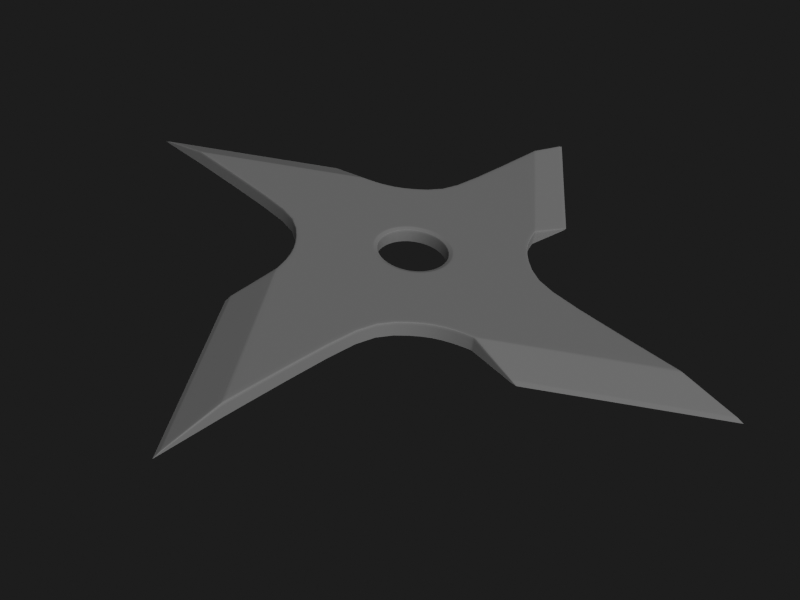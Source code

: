 # Source: Shuriken.blend  (saved by Blender 2.60.0; exported with 4.5.12 LTS)
import bpy
from mathutils import Matrix  # noqa: F401  (used for matrix-valued properties, if any)

bpy.ops.wm.read_factory_settings(use_empty=True)
scene = bpy.context.scene
scene.name = 'Scene'

# ---- collections
col_collection_1 = bpy.data.collections.new('Collection 1'); scene.collection.children.link(col_collection_1)
col_collection_1.hide_render = True
col_collection_1.hide_viewport = True
col_collection_2 = bpy.data.collections.new('Collection 2'); scene.collection.children.link(col_collection_2)

# ---- materials (node trees are filled in below, after node groups)
mat_material_001 = bpy.data.materials.new('Material.001')
mat_material_001.alpha_threshold = 0.0
mat_material_001.use_transparent_shadow = False
mat_material_001.roughness = 0.5
mat_material_001.line_color = (0.0, 0.0, 0.0, 1.0)
mat_metalbasic = bpy.data.materials.new('MetalBasic')
mat_metalbasic.alpha_threshold = 0.0
mat_metalbasic.use_transparent_shadow = False
mat_metalbasic.diffuse_color = (0.3343, 0.3343, 0.3343, 1.0)
mat_metalbasic.roughness = 0.5
mat_metalbasic.specular_intensity = 1.0
mat_metalbasic.line_color = (0.0, 0.0, 0.0, 1.0)

# ---- material node trees

# ---- world
world_world = bpy.data.worlds.new('World'); scene.world = world_world
world_world.color = (0.01222, 0.01222, 0.01222)
world_world.use_sun_shadow = False
world_world.sun_shadow_jitter_overblur = 0.0
world_world.cycles.sampling_method = 'MANUAL'
world_world.cycles.sample_map_resolution = 256

# ---- cameras
cam_camera = bpy.data.cameras.new('Camera')
cam_camera.clip_end = 100.0
cam_camera.lens = 40.0
cam_camera.dof.focus_distance = 0.0
cam_camera.dof.aperture_fstop = 128.0

# ---- lights
light_sun = bpy.data.lights.new('Sun', 'SUN')
light_sun.transmission_factor = 0.0
light_sun.angle = 1.571
light_sun.energy = 1.7
light_sun.shadow_buffer_clip_start = 0.5
light_sun.shadow_soft_size = 1.0
light_sun.shadow_cascade_max_distance = 1000.0
light_sun.cycles.use_multiple_importance_sampling = False

# ---- meshes
me_circle = bpy.data.meshes.new('Circle')
me_circle.from_pydata([(-1.065e-07, -0.3267, 0.0), (-0.06374, -0.3205, 0.0), (-0.125, -0.3019, 0.0), (-0.1815, -0.2717, 0.0), (-0.231, -0.231, 0.0), (-0.2717, -0.1815, 0.0), (0.4593, -1.389, 0.0), (0.438, -3.109, -0.1416), (0.438, -2.522, 0.0), (-0.6108, -1.648, -0.1416), (-1.06, -0.5247, 0.0), (-0.9118, -0.6042, 0.0), (-0.7815, -0.7111, 0.0), (-0.6746, -0.8414, 0.0), (-0.5952, -0.99, 0.0), (-0.5463, -1.151, 0.0), (0.4758, -1.222, 0.0), (0.06374, -0.3205, 0.0), (0.125, -0.3019, 0.0), (0.438, -3.05, -0.117), (-0.6044, -1.598, -0.117), (-1.598, 0.6044, -0.117), (-3.05, -0.438, -0.117), (-0.3019, -0.125, 0.0), (-0.3205, -0.06374, 0.0), (-1.222, -0.4758, 0.0), (-1.151, 0.5463, 0.0), (-0.99, 0.5952, 0.0), (-0.8414, 0.6746, 0.0), (-0.7111, 0.7815, 0.0), (-0.6042, 0.9118, 0.0), (-1.648, 0.6108, -0.1416), (-2.522, -0.438, 0.0), (-3.109, -0.438, -0.1416), (-1.389, -0.4593, 0.0), (-0.231, 0.231, 0.0), (-0.2717, 0.1815, 0.0), (-0.3019, 0.125, 0.0), (-0.3205, 0.06374, 0.0), (-0.3267, 9.528e-08, 0.0), (8.41e-08, 0.3267, 0.0), (0.06374, 0.3205, 0.0), (0.125, 0.3019, 0.0), (0.1815, 0.2717, 0.0), (0.231, 0.231, 0.0), (-0.4593, 1.389, 0.0), (-0.438, 2.522, 0.0), (0.9118, 0.6042, 0.0), (0.7815, 0.7111, 0.0), (0.6746, 0.8414, 0.0), (0.5952, 0.99, 0.0), (0.5463, 1.151, 0.0), (-0.5247, 1.06, 0.0), (-0.4758, 1.222, 0.0), (-0.06374, 0.3205, 0.0), (-0.125, 0.3019, 0.0), (-0.1815, 0.2717, 0.0), (-0.438, 3.05, -0.117), (0.6044, 1.598, -0.117), (1.598, -0.6044, -0.117), (3.05, 0.438, -0.117), (0.2717, 0.1815, 0.0), (0.3019, 0.125, 0.0), (0.3205, 0.06374, 0.0), (1.222, 0.4758, 0.0), (1.06, 0.5247, 0.0), (1.151, -0.5463, 0.0), (0.99, -0.5952, 0.0), (0.8414, -0.6746, 0.0), (0.7111, -0.7815, 0.0), (0.6042, -0.9118, 0.0), (0.5247, -1.06, 0.0), (2.522, 0.438, 0.0), (1.389, 0.4593, 0.0), (0.1815, -0.2717, 0.0), (0.231, -0.231, 0.0), (0.2717, -0.1815, 0.0), (0.3019, -0.125, 0.0), (0.3205, -0.06374, 0.0), (0.3267, -7.291e-08, 0.0), (-1.065e-07, -0.3267, -0.1416), (-0.06374, -0.3205, -0.1416), (-0.125, -0.3019, -0.1416), (-0.1815, -0.2717, -0.1416), (-0.231, -0.231, -0.1416), (-0.2717, -0.1815, -0.1416), (0.4593, -1.389, -0.1416), (0.438, -2.522, -0.1416), (-1.06, -0.5247, -0.1416), (-0.9118, -0.6042, -0.1416), (-0.7815, -0.7111, -0.1416), (-0.6746, -0.8414, -0.1416), (-0.5952, -0.99, -0.1416), (-0.5463, -1.151, -0.1416), (0.06374, -0.3205, -0.1416), (0.125, -0.3019, -0.1416), (0.4758, -1.222, -0.1416), (0.438, -3.05, -0.1416), (-0.6044, -1.598, -0.1416), (-1.598, 0.6044, -0.1416), (-1.151, 0.5463, -0.1416), (-3.05, -0.438, -0.1416), (-2.522, -0.438, -0.1416), (-1.222, -0.4758, -0.1416), (-1.389, -0.4593, -0.1416), (-0.3205, -0.06374, -0.1416), (-0.3267, 9.528e-08, -0.1416), (-0.3019, -0.125, -0.1416), (-0.99, 0.5952, -0.1416), (-0.8414, 0.6746, -0.1416), (-0.7111, 0.7815, -0.1416), (-0.6042, 0.9118, -0.1416), (-0.231, 0.231, -0.1416), (-0.2717, 0.1815, -0.1416), (-0.3019, 0.125, -0.1416), (-0.3205, 0.06374, -0.1416), (8.41e-08, 0.3267, -0.1416), (0.06374, 0.3205, -0.1416), (0.125, 0.3019, -0.1416), (0.1815, 0.2717, -0.1416), (0.231, 0.231, -0.1416), (-0.4593, 1.389, -0.1416), (-0.438, 2.522, -0.1416), (0.9118, 0.6042, -0.1416), (0.7815, 0.7111, -0.1416), (0.6746, 0.8414, -0.1416), (0.5952, 0.99, -0.1416), (0.5463, 1.151, -0.1416), (-0.438, 3.109, -0.1416), (0.6108, 1.648, -0.1416), (-0.06374, 0.3205, -0.1416), (-0.125, 0.3019, -0.1416), (-0.5247, 1.06, -0.1416), (-0.4758, 1.222, -0.1416), (-0.1815, 0.2717, -0.1416), (-0.438, 3.05, -0.1416), (0.6044, 1.598, -0.1416), (1.598, -0.6044, -0.1416), (1.151, -0.5463, -0.1416), (1.648, -0.6108, -0.1416), (3.05, 0.438, -0.1416), (2.522, 0.438, -0.1416), (3.109, 0.438, -0.1416), (1.222, 0.4758, -0.1416), (1.389, 0.4593, -0.1416), (0.3205, 0.06374, -0.1416), (0.3267, -7.291e-08, -0.1416), (0.2717, 0.1815, -0.1416), (0.3019, 0.125, -0.1416), (1.06, 0.5247, -0.1416), (0.99, -0.5952, -0.1416), (0.8414, -0.6746, -0.1416), (0.7111, -0.7815, -0.1416), (0.6042, -0.9118, -0.1416), (0.5247, -1.06, -0.1416), (0.1815, -0.2717, -0.1416), (0.231, -0.231, -0.1416), (0.2717, -0.1815, -0.1416), (0.3019, -0.125, -0.1416), (0.3205, -0.06374, -0.1416), (0.3835, -0.6979, -0.1416), (0.2966, -0.739, -0.1416), (-0.5858, -0.5393, -0.1416), (-0.5165, -0.606, -0.1416), (-0.4397, -0.6639, -0.1416), (-0.3565, -0.712, -0.1416), (-0.2681, -0.7498, -0.1416), (-0.1757, -0.7766, -0.1416), (0.1111, -0.7885, -0.1416), (0.01523, -0.7961, -0.1416), (0.4648, -0.6466, -0.1416), (0.2053, -0.7694, -0.1416), (-0.08084, -0.7922, -0.1416), (-0.7922, 0.08084, -0.1416), (-0.7766, 0.1757, -0.1416), (-0.7961, -0.01523, -0.1416), (-0.7694, -0.2053, -0.1416), (-0.739, -0.2966, -0.1416), (-0.7885, -0.1111, -0.1416), (-0.6466, -0.4648, -0.1416), (-0.6979, -0.3835, -0.1416), (-0.7498, 0.2681, -0.1416), (-0.712, 0.3565, -0.1416), (-0.6639, 0.4397, -0.1416), (-0.606, 0.5165, -0.1416), (-0.3835, 0.6979, -0.1416), (-0.2966, 0.739, -0.1416), (0.5165, 0.606, -0.1416), (0.4397, 0.6639, -0.1416), (0.3565, 0.712, -0.1416), (0.2681, 0.7498, -0.1416), (0.1757, 0.7766, -0.1416), (-0.1111, 0.7885, -0.1416), (-0.01523, 0.7961, -0.1416), (-0.5393, 0.5858, -0.1416), (-0.4648, 0.6466, -0.1416), (-0.2053, 0.7694, -0.1416), (0.08084, 0.7922, -0.1416), (0.7922, -0.08084, -0.1416), (0.7766, -0.1757, -0.1416), (0.7961, 0.01523, -0.1416), (0.7694, 0.2053, -0.1416), (0.739, 0.2966, -0.1416), (0.7885, 0.1111, -0.1416), (0.6466, 0.4648, -0.1416), (0.6979, 0.3835, -0.1416), (0.5858, 0.5393, -0.1416), (0.7498, -0.2681, -0.1416), (0.712, -0.3565, -0.1416), (0.6639, -0.4397, -0.1416), (0.606, -0.5165, -0.1416), (0.5393, -0.5858, -0.1416)], [], [(3, 4, 12, 13), (1, 2, 14, 15), (5, 10, 11), (2, 3, 13, 14), (19, 20, 9, 7), (22, 21, 31, 33), (32, 26, 21, 22), (37, 36, 28, 27), (35, 56, 30, 29), (56, 52, 30), (5, 23, 34, 25), (5, 25, 10), (23, 24, 34), (32, 34, 24, 39), (39, 38, 26, 32), (38, 37, 27, 26), (36, 35, 29, 28), (43, 44, 48, 49), (41, 42, 50, 51), (40, 41, 51, 46), (46, 45, 54, 40), (55, 54, 45), (56, 53, 52), (56, 55, 45, 53), (61, 65, 47), (44, 61, 47, 48), (42, 43, 49, 50), (46, 51, 58, 57), (57, 58, 129, 128), (60, 59, 139, 142), (72, 66, 59, 60), (77, 76, 68, 67), (75, 74, 70, 69), (74, 71, 70), (61, 62, 73, 64), (61, 64, 65), (62, 63, 73), (72, 73, 63, 79), (79, 78, 66, 72), (78, 77, 67, 66), (76, 75, 69, 68), (0, 1, 15, 8), (17, 0, 8, 6), (18, 17, 6), (74, 16, 71), (74, 18, 6, 16), (4, 5, 11, 12), (8, 15, 20, 19), (1, 0, 80, 81), (2, 1, 81, 82), (3, 2, 82, 83), (4, 3, 83, 84), (5, 4, 84, 85), (6, 8, 87, 86), (11, 10, 88, 89), (12, 11, 89, 90), (13, 12, 90, 91), (14, 13, 91, 92), (15, 14, 92, 93), (17, 18, 95, 94), (0, 17, 94, 80), (16, 6, 86, 96), (19, 7, 97), (8, 19, 97, 87), (9, 20, 98), (20, 15, 93, 98), (21, 26, 100, 99), (31, 21, 99), (32, 22, 101, 102), (22, 33, 101), (25, 34, 104, 103), (39, 24, 105, 106), (24, 23, 107, 105), (26, 27, 108, 100), (27, 28, 109, 108), (28, 29, 110, 109), (29, 30, 111, 110), (34, 32, 102, 104), (35, 36, 113, 112), (36, 37, 114, 113), (37, 38, 115, 114), (38, 39, 106, 115), (41, 40, 116, 117), (42, 41, 117, 118), (43, 42, 118, 119), (44, 43, 119, 120), (45, 46, 122, 121), (48, 47, 123, 124), (49, 48, 124, 125), (50, 49, 125, 126), (51, 50, 126, 127), (54, 55, 131, 130), (52, 53, 133, 132), (55, 56, 134, 131), (40, 54, 130, 116), (53, 45, 121, 133), (57, 128, 135), (46, 57, 135, 122), (129, 58, 136), (58, 51, 127, 136), (59, 66, 138, 137), (139, 59, 137), (72, 60, 140, 141), (60, 142, 140), (64, 73, 144, 143), (79, 63, 145, 146), (62, 61, 147, 148), (65, 64, 143, 149), (63, 62, 148, 145), (66, 67, 150, 138), (67, 68, 151, 150), (68, 69, 152, 151), (69, 70, 153, 152), (70, 71, 154, 153), (73, 72, 141, 144), (74, 75, 156, 155), (75, 76, 157, 156), (76, 77, 158, 157), (77, 78, 159, 158), (78, 79, 146, 159), (18, 74, 155, 95), (71, 16, 96, 154), (47, 65, 149, 123), (61, 44, 120, 147), (56, 35, 112, 134), (30, 52, 132, 111), (10, 25, 103, 88), (23, 5, 85, 107), (86, 87, 161, 160), (89, 88, 162, 163), (90, 89, 163, 164), (91, 90, 164, 165), (92, 91, 165, 166), (93, 92, 166, 167), (7, 9, 169, 168), (96, 86, 160, 170), (97, 7, 168, 171), (87, 97, 171, 161), (9, 98, 172, 169), (98, 93, 167, 172), (99, 100, 174, 173), (31, 99, 173, 175), (102, 101, 176, 177), (101, 33, 178, 176), (103, 104, 180, 179), (33, 31, 175, 178), (100, 108, 181, 174), (108, 109, 182, 181), (109, 110, 183, 182), (110, 111, 184, 183), (104, 102, 177, 180), (121, 122, 186, 185), (124, 123, 187, 188), (125, 124, 188, 189), (126, 125, 189, 190), (127, 126, 190, 191), (128, 129, 193, 192), (132, 133, 195, 194), (133, 121, 185, 195), (135, 128, 192, 196), (122, 135, 196, 186), (129, 136, 197, 193), (136, 127, 191, 197), (137, 138, 199, 198), (139, 137, 198, 200), (141, 140, 201, 202), (140, 142, 203, 201), (143, 144, 205, 204), (149, 143, 204, 206), (142, 139, 200, 203), (138, 150, 207, 199), (150, 151, 208, 207), (151, 152, 209, 208), (152, 153, 210, 209), (153, 154, 211, 210), (144, 141, 202, 205), (154, 96, 170, 211), (123, 149, 206, 187), (111, 132, 194, 184), (88, 103, 179, 162), (171, 95, 155, 161), (161, 155, 156, 160), (160, 156, 157, 170), (211, 157, 158, 210), (208, 158, 159, 207), (199, 159, 146, 198), (198, 146, 145, 200), (203, 145, 148, 201), (201, 148, 147, 202), (202, 147, 120, 205), (206, 120, 119, 187), (189, 119, 118, 190), (191, 118, 117, 197), (197, 117, 116, 193), (192, 116, 130, 196), (196, 130, 131, 186), (194, 131, 134, 184), (184, 134, 112, 183), (182, 112, 113, 181), (174, 113, 114, 173), (173, 114, 115, 175), (178, 115, 106, 176), (176, 106, 105, 177), (177, 105, 107, 180), (180, 107, 85, 179), (162, 85, 84, 163), (163, 84, 83, 164), (165, 83, 82, 166), (167, 82, 81, 172), (172, 81, 80, 169), (169, 80, 94, 168), (168, 94, 95, 171), (170, 157, 211), (210, 158, 209), (209, 158, 208), (207, 159, 199), (200, 145, 203), (205, 120, 204), (204, 120, 206), (187, 119, 188), (188, 119, 189), (190, 118, 191), (193, 116, 192), (186, 131, 185), (185, 131, 195), (195, 131, 194), (183, 112, 182), (181, 113, 174), (175, 115, 178), (179, 85, 162), (164, 83, 165), (166, 82, 167)])
me_circle.polygons.foreach_set('use_smooth', [True] * 232)
_k = set([(8, 15), (19, 20), (21, 22), (26, 32), (46, 51), (57, 58), (59, 60), (66, 72)])
me_circle.attributes.new('sharp_edge', 'BOOLEAN', 'EDGE').data.foreach_set('value', [ (min(e.vertices), max(e.vertices)) in _k for e in me_circle.edges])
_uv = me_circle.uv_layers.new(name='UVTex')
_uv.uv.foreach_set('vector', [0.4517, 0.4506, 0.4423, 0.4584, 0.3378, 0.3672, 0.3581, 0.3425, 0.474, 0.4414, 0.4624, 0.4449, 0.3731, 0.3143, 0.3824, 0.2836, 0.4346, 0.4678, 0.2848, 0.4026, 0.313, 0.3875, 0.4624, 0.4449, 0.4517, 0.4506, 0.3581, 0.3425, 0.3731, 0.3143, 0.9772, 0.969, 0.9772, 0.969, 0.9772, 0.969, 0.9772, 0.969, 0.9772, 0.969, 0.9772, 0.969, 0.9772, 0.969, 0.9772, 0.969, 0.1248, 0.4353, 0.3281, 0.5812, 0.2618, 0.5898, 0.04658, 0.4353, 0.4288, 0.526, 0.4346, 0.5367, 0.3264, 0.6303, 0.2982, 0.6152, 0.4423, 0.5461, 0.4517, 0.5538, 0.3714, 0.6753, 0.3511, 0.6506, 0.4517, 0.5538, 0.3865, 0.7036, 0.3714, 0.6753, 0.4346, 0.4678, 0.4288, 0.4785, 0.2223, 0.415, 0.2542, 0.4119, 0.4346, 0.4678, 0.2542, 0.4119, 0.2848, 0.4026, 0.4288, 0.4785, 0.4253, 0.4901, 0.2223, 0.415, 0.007221, 0.4191, 0.2223, 0.415, 0.4253, 0.4901, 0.4241, 0.5022, 0.4241, 0.5022, 0.4253, 0.5143, 0.2676, 0.6059, 0.007221, 0.4191, 0.4253, 0.5143, 0.4288, 0.526, 0.2982, 0.6152, 0.2676, 0.6059, 0.4346, 0.5367, 0.4423, 0.5461, 0.3511, 0.6506, 0.3264, 0.6303, 0.5206, 0.5538, 0.53, 0.5461, 0.6345, 0.6372, 0.6142, 0.662, 0.4983, 0.5631, 0.5099, 0.5595, 0.5992, 0.6902, 0.5899, 0.7208, 0.4862, 0.5643, 0.4983, 0.5631, 0.5899, 0.7208, 0.403, 0.9811, 0.403, 0.9811, 0.3989, 0.766, 0.474, 0.5631, 0.4862, 0.5643, 0.4624, 0.5595, 0.474, 0.5631, 0.3989, 0.766, 0.4517, 0.5538, 0.3958, 0.7342, 0.3865, 0.7036, 0.4517, 0.5538, 0.4624, 0.5595, 0.3989, 0.766, 0.3958, 0.7342, 0.5377, 0.5367, 0.6875, 0.6018, 0.6593, 0.6169, 0.53, 0.5461, 0.5377, 0.5367, 0.6593, 0.6169, 0.6345, 0.6372, 0.5099, 0.5595, 0.5206, 0.5538, 0.6142, 0.662, 0.5992, 0.6902, 0.4338, 0.8741, 0.5797, 0.6709, 0.5883, 0.7371, 0.4338, 0.9523, 0.9772, 0.969, 0.9772, 0.969, 0.9772, 0.969, 0.9772, 0.969, 0.9772, 0.969, 0.9772, 0.969, 0.9772, 0.969, 0.9772, 0.969, 0.8726, 0.5651, 0.6694, 0.4192, 0.7356, 0.4106, 0.9509, 0.5651, 0.5435, 0.4785, 0.5377, 0.4678, 0.6459, 0.3741, 0.6741, 0.3892, 0.53, 0.4584, 0.5206, 0.4506, 0.6009, 0.3291, 0.6212, 0.3538, 0.5206, 0.4506, 0.5858, 0.3009, 0.6009, 0.3291, 0.5377, 0.5367, 0.5435, 0.526, 0.75, 0.5894, 0.7181, 0.5926, 0.5377, 0.5367, 0.7181, 0.5926, 0.6875, 0.6018, 0.5435, 0.526, 0.547, 0.5143, 0.75, 0.5894, 0.9651, 0.5854, 0.75, 0.5894, 0.547, 0.5143, 0.5482, 0.5022, 0.5482, 0.5022, 0.547, 0.4901, 0.7047, 0.3985, 0.9651, 0.5854, 0.547, 0.4901, 0.5435, 0.4785, 0.6741, 0.3892, 0.7047, 0.3985, 0.5377, 0.4678, 0.53, 0.4584, 0.6212, 0.3538, 0.6459, 0.3741, 0.4862, 0.4402, 0.474, 0.4414, 0.3824, 0.2836, 0.5693, 0.02329, 0.4983, 0.4414, 0.4862, 0.4402, 0.5693, 0.02329, 0.5734, 0.2384, 0.5099, 0.4449, 0.4983, 0.4414, 0.5734, 0.2384, 0.5206, 0.4506, 0.5765, 0.2703, 0.5858, 0.3009, 0.5206, 0.4506, 0.5099, 0.4449, 0.5734, 0.2384, 0.5765, 0.2703, 0.4423, 0.4584, 0.4346, 0.4678, 0.313, 0.3875, 0.3378, 0.3672, 0.5636, 0.1263, 0.4177, 0.3296, 0.4091, 0.2633, 0.5636, 0.04807, 0.4893, 0.4527, 0.4987, 0.4518, 0.4987, 0.4518, 0.4893, 0.4527, 0.4802, 0.4555, 0.4893, 0.4527, 0.4893, 0.4527, 0.4802, 0.4555, 0.4718, 0.4599, 0.4802, 0.4555, 0.4802, 0.4555, 0.4718, 0.4599, 0.4645, 0.466, 0.4718, 0.4599, 0.4718, 0.4599, 0.4645, 0.466, 0.4584, 0.4733, 0.4645, 0.466, 0.4645, 0.466, 0.4584, 0.4733, 0.5668, 0.2942, 0.5636, 0.1263, 0.5636, 0.1263, 0.5668, 0.2942, 0.3636, 0.4106, 0.3415, 0.4224, 0.3415, 0.4224, 0.3636, 0.4106, 0.3829, 0.3948, 0.3636, 0.4106, 0.3636, 0.4106, 0.3829, 0.3948, 0.3987, 0.3755, 0.3829, 0.3948, 0.3829, 0.3948, 0.3987, 0.3755, 0.4105, 0.3535, 0.3987, 0.3755, 0.3987, 0.3755, 0.4105, 0.3535, 0.4177, 0.3296, 0.4105, 0.3535, 0.4105, 0.3535, 0.4177, 0.3296, 0.5082, 0.4527, 0.5172, 0.4555, 0.5172, 0.4555, 0.5082, 0.4527, 0.4987, 0.4518, 0.5082, 0.4527, 0.5082, 0.4527, 0.4987, 0.4518, 0.5692, 0.3191, 0.5668, 0.2942, 0.5668, 0.2942, 0.5692, 0.3191, 0.9772, 0.969, 0.9772, 0.969, 0.9772, 0.969, 0.5636, 0.1263, 0.5636, 0.04807, 0.5636, 0.04807, 0.5636, 0.1263, 0.9772, 0.969, 0.9772, 0.969, 0.9772, 0.969, 0.4091, 0.2633, 0.4177, 0.3296, 0.4177, 0.3296, 0.4091, 0.2633, 0.2618, 0.5898, 0.3281, 0.5812, 0.3281, 0.5812, 0.2618, 0.5898, 0.9772, 0.969, 0.9772, 0.969, 0.9772, 0.969, 0.1248, 0.4353, 0.04658, 0.4353, 0.04658, 0.4353, 0.1248, 0.4353, 0.9772, 0.969, 0.9772, 0.969, 0.9772, 0.969, 0.3176, 0.4297, 0.2928, 0.4321, 0.2928, 0.4321, 0.3176, 0.4297, 0.4503, 0.5002, 0.4512, 0.4908, 0.4512, 0.4908, 0.4503, 0.5002, 0.4512, 0.4908, 0.454, 0.4817, 0.454, 0.4817, 0.4512, 0.4908, 0.3281, 0.5812, 0.352, 0.5884, 0.352, 0.5884, 0.3281, 0.5812, 0.352, 0.5884, 0.374, 0.6002, 0.374, 0.6002, 0.352, 0.5884, 0.374, 0.6002, 0.3933, 0.6161, 0.3933, 0.6161, 0.374, 0.6002, 0.3933, 0.6161, 0.4092, 0.6354, 0.4092, 0.6354, 0.3933, 0.6161, 0.2928, 0.4321, 0.1248, 0.4353, 0.1248, 0.4353, 0.2928, 0.4321, 0.4645, 0.5345, 0.4584, 0.5271, 0.4584, 0.5271, 0.4645, 0.5345, 0.4584, 0.5271, 0.454, 0.5187, 0.454, 0.5187, 0.4584, 0.5271, 0.454, 0.5187, 0.4512, 0.5097, 0.4512, 0.5097, 0.454, 0.5187, 0.4512, 0.5097, 0.4503, 0.5002, 0.4503, 0.5002, 0.4512, 0.5097, 0.5082, 0.5477, 0.4987, 0.5486, 0.4987, 0.5486, 0.5082, 0.5477, 0.5172, 0.545, 0.5082, 0.5477, 0.5082, 0.5477, 0.5172, 0.545, 0.5256, 0.5405, 0.5172, 0.545, 0.5172, 0.545, 0.5256, 0.5405, 0.533, 0.5345, 0.5256, 0.5405, 0.5256, 0.5405, 0.533, 0.5345, 0.4306, 0.7062, 0.4338, 0.8741, 0.4338, 0.8741, 0.4306, 0.7062, 0.6146, 0.6056, 0.6339, 0.5898, 0.6339, 0.5898, 0.6146, 0.6056, 0.5987, 0.6249, 0.6146, 0.6056, 0.6146, 0.6056, 0.5987, 0.6249, 0.5869, 0.647, 0.5987, 0.6249, 0.5987, 0.6249, 0.5869, 0.647, 0.5797, 0.6709, 0.5869, 0.647, 0.5869, 0.647, 0.5797, 0.6709, 0.4893, 0.5477, 0.4802, 0.545, 0.4802, 0.545, 0.4893, 0.5477, 0.4209, 0.6574, 0.4282, 0.6813, 0.4282, 0.6813, 0.4209, 0.6574, 0.4802, 0.545, 0.4718, 0.5405, 0.4718, 0.5405, 0.4802, 0.545, 0.4987, 0.5486, 0.4893, 0.5477, 0.4893, 0.5477, 0.4987, 0.5486, 0.4282, 0.6813, 0.4306, 0.7062, 0.4306, 0.7062, 0.4282, 0.6813, 0.9772, 0.969, 0.9772, 0.969, 0.9772, 0.969, 0.4338, 0.8741, 0.4338, 0.9523, 0.4338, 0.9523, 0.4338, 0.8741, 0.9772, 0.969, 0.9772, 0.969, 0.9772, 0.969, 0.5883, 0.7371, 0.5797, 0.6709, 0.5797, 0.6709, 0.5883, 0.7371, 0.7356, 0.4106, 0.6694, 0.4192, 0.6694, 0.4192, 0.7356, 0.4106, 0.9772, 0.969, 0.9772, 0.969, 0.9772, 0.969, 0.8726, 0.5651, 0.9509, 0.5651, 0.9509, 0.5651, 0.8726, 0.5651, 0.9772, 0.969, 0.9772, 0.969, 0.9772, 0.969, 0.6798, 0.5707, 0.7047, 0.5683, 0.7047, 0.5683, 0.6798, 0.5707, 0.5471, 0.5002, 0.5462, 0.5097, 0.5462, 0.5097, 0.5471, 0.5002, 0.5435, 0.5187, 0.539, 0.5271, 0.539, 0.5271, 0.5435, 0.5187, 0.6559, 0.578, 0.6798, 0.5707, 0.6798, 0.5707, 0.6559, 0.578, 0.5462, 0.5097, 0.5435, 0.5187, 0.5435, 0.5187, 0.5462, 0.5097, 0.6694, 0.4192, 0.6455, 0.412, 0.6455, 0.412, 0.6694, 0.4192, 0.6455, 0.412, 0.6234, 0.4002, 0.6234, 0.4002, 0.6455, 0.412, 0.6234, 0.4002, 0.6041, 0.3844, 0.6041, 0.3844, 0.6234, 0.4002, 0.6041, 0.3844, 0.5883, 0.365, 0.5883, 0.365, 0.6041, 0.3844, 0.5883, 0.365, 0.5765, 0.343, 0.5765, 0.343, 0.5883, 0.365, 0.7047, 0.5683, 0.8726, 0.5651, 0.8726, 0.5651, 0.7047, 0.5683, 0.5256, 0.4599, 0.533, 0.466, 0.533, 0.466, 0.5256, 0.4599, 0.533, 0.466, 0.539, 0.4733, 0.539, 0.4733, 0.533, 0.466, 0.539, 0.4733, 0.5435, 0.4817, 0.5435, 0.4817, 0.539, 0.4733, 0.5435, 0.4817, 0.5462, 0.4908, 0.5462, 0.4908, 0.5435, 0.4817, 0.5462, 0.4908, 0.5471, 0.5002, 0.5471, 0.5002, 0.5462, 0.4908, 0.5172, 0.4555, 0.5256, 0.4599, 0.5256, 0.4599, 0.5172, 0.4555, 0.5765, 0.343, 0.5692, 0.3191, 0.5692, 0.3191, 0.5765, 0.343, 0.6339, 0.5898, 0.6559, 0.578, 0.6559, 0.578, 0.6339, 0.5898, 0.539, 0.5271, 0.533, 0.5345, 0.533, 0.5345, 0.539, 0.5271, 0.4718, 0.5405, 0.4645, 0.5345, 0.4645, 0.5345, 0.4718, 0.5405, 0.4092, 0.6354, 0.4209, 0.6574, 0.4209, 0.6574, 0.4092, 0.6354, 0.3415, 0.4224, 0.3176, 0.4297, 0.3176, 0.4297, 0.3415, 0.4224, 0.454, 0.4817, 0.4584, 0.4733, 0.4584, 0.4733, 0.454, 0.4817, 0.9772, 0.969, 0.9772, 0.969, 0.9772, 0.969, 0.9772, 0.969, 0.9772, 0.969, 0.9772, 0.969, 0.9772, 0.969, 0.9772, 0.969, 0.9772, 0.969, 0.9772, 0.969, 0.9772, 0.969, 0.9772, 0.969, 0.9772, 0.969, 0.9772, 0.969, 0.9772, 0.969, 0.9772, 0.969, 0.9772, 0.969, 0.9772, 0.969, 0.9772, 0.969, 0.9772, 0.969, 0.9772, 0.969, 0.9772, 0.969, 0.9772, 0.969, 0.9772, 0.969, 0.9772, 0.969, 0.9772, 0.969, 0.9772, 0.969, 0.9772, 0.969, 0.9772, 0.969, 0.9772, 0.969, 0.9772, 0.969, 0.9772, 0.969, 0.9772, 0.969, 0.9772, 0.969, 0.9772, 0.969, 0.9772, 0.969, 0.9772, 0.969, 0.9772, 0.969, 0.9772, 0.969, 0.9772, 0.969, 0.9772, 0.969, 0.9772, 0.969, 0.9772, 0.969, 0.9772, 0.969, 0.9772, 0.969, 0.9772, 0.969, 0.9772, 0.969, 0.9772, 0.969, 0.9772, 0.969, 0.9772, 0.969, 0.9772, 0.969, 0.9772, 0.969, 0.9772, 0.969, 0.9772, 0.969, 0.9772, 0.969, 0.9772, 0.969, 0.9772, 0.969, 0.9772, 0.969, 0.9772, 0.969, 0.9772, 0.969, 0.9772, 0.969, 0.9772, 0.969, 0.9772, 0.969, 0.9772, 0.969, 0.9772, 0.969, 0.9772, 0.969, 0.9772, 0.969, 0.9772, 0.969, 0.9772, 0.969, 0.9772, 0.969, 0.9772, 0.969, 0.9772, 0.969, 0.9772, 0.969, 0.9772, 0.969, 0.9772, 0.969, 0.9772, 0.969, 0.9772, 0.969, 0.9772, 0.969, 0.9772, 0.969, 0.9772, 0.969, 0.9772, 0.969, 0.9772, 0.969, 0.9772, 0.969, 0.9772, 0.969, 0.9772, 0.969, 0.9772, 0.969, 0.9772, 0.969, 0.9772, 0.969, 0.9772, 0.969, 0.9772, 0.969, 0.9772, 0.969, 0.9772, 0.969, 0.9772, 0.969, 0.9772, 0.969, 0.9772, 0.969, 0.9772, 0.969, 0.9772, 0.969, 0.9772, 0.969, 0.9772, 0.969, 0.9772, 0.969, 0.9772, 0.969, 0.9772, 0.969, 0.9772, 0.969, 0.9772, 0.969, 0.9772, 0.969, 0.9772, 0.969, 0.9772, 0.969, 0.9772, 0.969, 0.9772, 0.969, 0.9772, 0.969, 0.9772, 0.969, 0.9772, 0.969, 0.9772, 0.969, 0.9772, 0.969, 0.9772, 0.969, 0.9772, 0.969, 0.9772, 0.969, 0.9772, 0.969, 0.9772, 0.969, 0.9772, 0.969, 0.9772, 0.969, 0.9772, 0.969, 0.9772, 0.969, 0.9772, 0.969, 0.9772, 0.969, 0.9772, 0.969, 0.9772, 0.969, 0.9772, 0.969, 0.9772, 0.969, 0.9772, 0.969, 0.9772, 0.969, 0.9772, 0.969, 0.9772, 0.969, 0.9772, 0.969, 0.9772, 0.969, 0.9772, 0.969, 0.9772, 0.969, 0.9772, 0.969, 0.9772, 0.969, 0.9772, 0.969, 0.9772, 0.969, 0.9772, 0.969, 0.9772, 0.969, 0.9772, 0.969, 0.9772, 0.969, 0.9772, 0.969, 0.9772, 0.969, 0.9772, 0.969, 0.9772, 0.969, 0.9772, 0.969, 0.9772, 0.969, 0.9772, 0.969, 0.9772, 0.969, 0.9772, 0.969, 0.9772, 0.969, 0.9772, 0.969, 0.9772, 0.969, 0.9772, 0.969, 0.9772, 0.969, 0.9772, 0.969, 0.9772, 0.969, 0.9772, 0.969, 0.9772, 0.969, 0.9772, 0.969, 0.9772, 0.969, 0.9772, 0.969, 0.9772, 0.969, 0.9772, 0.969, 0.9772, 0.969, 0.9772, 0.969, 0.9772, 0.969, 0.9772, 0.969, 0.9772, 0.969, 0.9772, 0.969, 0.9772, 0.969, 0.9772, 0.969, 0.9772, 0.969, 0.9772, 0.969, 0.9772, 0.969, 0.9772, 0.969, 0.9772, 0.969, 0.9772, 0.969, 0.9772, 0.969, 0.9772, 0.969, 0.9772, 0.969, 0.9772, 0.969, 0.9772, 0.969, 0.9772, 0.969, 0.9772, 0.969, 0.9772, 0.969, 0.9772, 0.969, 0.9772, 0.969, 0.9772, 0.969, 0.9772, 0.969, 0.9772, 0.969, 0.9772, 0.969, 0.9772, 0.969, 0.9772, 0.969, 0.9772, 0.969, 0.9772, 0.969, 0.9772, 0.969, 0.9772, 0.969, 0.9772, 0.969, 0.9772, 0.969, 0.9772, 0.969, 0.9772, 0.969, 0.9772, 0.969, 0.9772, 0.969, 0.9772, 0.969, 0.9772, 0.969, 0.9772, 0.969, 0.9772, 0.969, 0.9772, 0.969, 0.9772, 0.969, 0.9772, 0.969, 0.9772, 0.969, 0.9772, 0.969, 0.9772, 0.969, 0.9772, 0.969, 0.9772, 0.969, 0.9772, 0.969, 0.9772, 0.969, 0.9772, 0.969, 0.9772, 0.969, 0.9772, 0.969, 0.9772, 0.969, 0.9772, 0.969, 0.9772, 0.969, 0.9772, 0.969, 0.9772, 0.969, 0.9772, 0.969, 0.9772, 0.969, 0.9772, 0.969, 0.9772, 0.969, 0.9772, 0.969, 0.9772, 0.969, 0.9772, 0.969, 0.9772, 0.969, 0.9772, 0.969, 0.9772, 0.969, 0.9772, 0.969, 0.9772, 0.969, 0.9772, 0.969, 0.9772, 0.969, 0.9772, 0.969, 0.9772, 0.969, 0.9772, 0.969, 0.9772, 0.969, 0.9772, 0.969, 0.9772, 0.969, 0.9772, 0.969, 0.9772, 0.969, 0.9772, 0.969, 0.9772, 0.969, 0.9772, 0.969, 0.9772, 0.969, 0.9772, 0.969, 0.9772, 0.969, 0.9772, 0.969, 0.9772, 0.969, 0.9772, 0.969, 0.9772, 0.969, 0.9772, 0.969, 0.9772, 0.969, 0.9772, 0.969, 0.9772, 0.969, 0.9772, 0.969, 0.9772, 0.969, 0.9772, 0.969, 0.9772, 0.969, 0.9772, 0.969, 0.9772, 0.969, 0.9772, 0.969, 0.9772, 0.969, 0.9772, 0.969, 0.9772, 0.969, 0.9772, 0.969, 0.9772, 0.969, 0.9772, 0.969, 0.9772, 0.969, 0.9772, 0.969, 0.9772, 0.969, 0.9772, 0.969, 0.9772, 0.969, 0.9772, 0.969, 0.9772, 0.969, 0.9772, 0.969, 0.9772, 0.969, 0.9772, 0.969, 0.9772, 0.969, 0.9772, 0.969, 0.9772, 0.969, 0.9772, 0.969, 0.9772, 0.969, 0.9772, 0.969, 0.9772, 0.969, 0.9772, 0.969, 0.9772, 0.969, 0.9772, 0.969, 0.9772, 0.969, 0.9772, 0.969, 0.9772, 0.969, 0.9772, 0.969, 0.9772, 0.969, 0.9772, 0.969, 0.9772, 0.969, 0.9772, 0.969, 0.9772, 0.969, 0.9772, 0.969, 0.9772, 0.969, 0.9772, 0.969, 0.9772, 0.969, 0.9772, 0.969, 0.9772, 0.969, 0.9772, 0.969, 0.9772, 0.969, 0.9772, 0.969, 0.9772, 0.969, 0.9772, 0.969, 0.9772, 0.969, 0.9772, 0.969, 0.9772, 0.969, 0.9772, 0.969, 0.9772, 0.969, 0.9772, 0.969, 0.9772, 0.969, 0.9772, 0.969, 0.9772, 0.969, 0.9772, 0.969, 0.9772, 0.969, 0.9772, 0.969, 0.9772, 0.969, 0.9772, 0.969, 0.9772, 0.969, 0.9772, 0.969, 0.9772, 0.969, 0.9772, 0.969, 0.9772, 0.969, 0.9772, 0.969, 0.9772, 0.969, 0.9772, 0.969, 0.9772, 0.969, 0.9772, 0.969, 0.9772, 0.969, 0.9772, 0.969, 0.9772, 0.969, 0.9772, 0.969, 0.9772, 0.969, 0.9772, 0.969, 0.9772, 0.969, 0.9772, 0.969, 0.9772, 0.969, 0.9772, 0.969, 0.9772, 0.969, 0.9772, 0.969, 0.9772, 0.969, 0.9772, 0.969, 0.9772, 0.969, 0.9772, 0.969, 0.9772, 0.969, 0.9772, 0.969, 0.9772, 0.969, 0.9772, 0.969, 0.9772, 0.969, 0.9772, 0.969, 0.9772, 0.969, 0.9772, 0.969, 0.9772, 0.969, 0.9772, 0.969, 0.9772, 0.969, 0.9772, 0.969, 0.9772, 0.969, 0.9772, 0.969, 0.9772, 0.969, 0.9772, 0.969, 0.9772, 0.969, 0.9772, 0.969, 0.9772, 0.969, 0.9772, 0.969, 0.9772, 0.969, 0.9772, 0.969, 0.9772, 0.969, 0.9772, 0.969, 0.9772, 0.969, 0.9772, 0.969, 0.9772, 0.969, 0.9772, 0.969, 0.9772, 0.969, 0.9772, 0.969, 0.9772, 0.969, 0.9772, 0.969, 0.9772, 0.969, 0.9772, 0.969, 0.9772, 0.969, 0.9772, 0.969, 0.9772, 0.969])
me_circle.materials.append(mat_material_001)
me_circle.use_remesh_preserve_volume = False
me_circle.use_remesh_preserve_attributes = False
me_circle.use_mirror_vertex_groups = False
me_circle.update()
me_circle_002 = bpy.data.meshes.new('Circle.002')
me_circle_002.from_pydata([(-1.112, 0.2143, 0.1416), (-1.381, 0.4851, 0.1416), (-2.265, 1.194, 0.1416), (-2.683, 1.516, 0.02463), (-2.729, 1.552, 0.0), (-0.9424, 1.49, 0.0), (-0.896, 1.455, 0.02463), (-0.5778, 1.136, 0.1416), (-0.4203, 1.076, 0.1416), (-0.9359, 1.456, 0.02463), (-0.9823, 1.492, 0.0), (-0.6155, 1.137, 0.1416), (-0.4417, 1.063, 0.1416), (-2.636, 1.515, 0.02463), (-2.682, 1.551, 0.0), (-2.22, 1.193, 0.1416), (-1.355, 0.5006, 0.1416), (-1.094, 0.2176, 0.1416), (-0.2541, 1.048, 0.1416), (-0.2547, 1.028, 0.1416), (-1.155, 1.464, 0.02463), (-2.417, 1.507, 0.02463), (-1.151, 1.498, 0.0), (-2.514, 1.545, 0.0), (-0.9202, 1.148, 0.1416), (-1.916, 1.182, 0.1416), (-0.632, 0.9748, 0.1416), (-1.229, 0.597, 0.1416), (-0.9668, 0.3017, 0.1416), (-0.4309, 0.9105, 0.1416), (-0.2541, 1.048, 0.0), (-0.4203, 1.076, 0.0), (-0.5778, 1.136, 0.0), (-0.896, 1.455, 0.0), (-0.926, 1.478, -1.11e-10), (-0.2541, 1.048, 0.01407), (-0.4203, 1.076, 0.01407), (-0.5778, 1.136, 0.01407), (-0.896, 1.455, 0.002447), (-0.9276, 1.479, -1e-10), (-0.2541, 1.048, 0.1292), (-0.4203, 1.076, 0.1292), (-0.5778, 1.136, 0.1292), (-0.896, 1.455, 0.02247), (-0.941, 1.489, -9.725e-12), (-2.714, 1.541, -8.408e-11), (-2.683, 1.516, 0.0), (-2.265, 1.194, 0.0), (-1.381, 0.4851, 0.0), (-1.112, 0.2143, 0.0), (-1.112, 0.2143, 0.01407), (-2.716, 1.542, -7.268e-11), (-2.683, 1.516, 0.003341), (-2.265, 1.194, 0.01407), (-1.381, 0.4851, 0.01407), (-1.112, 0.2143, 0.1292), (-1.053, -0.0856, 0.1292), (-2.727, 1.551, -1.09e-11), (-2.683, 1.516, 0.02144), (-2.265, 1.194, 0.1292), (-1.381, 0.4851, 0.1292), (-2.252, 1.184, 0.1416), (-0.5684, 1.132, 0.1416), (-0.605, 1.133, 0.1416), (-2.208, 1.182, 0.1416), (-1.905, 1.173, 0.1416), (-0.9029, 1.137, 0.1416), (-0.5684, 1.132, 0.0), (-0.5684, 1.132, 0.01407), (-0.5684, 1.132, 0.1292), (-2.252, 1.184, 0.0), (-2.252, 1.184, 0.01407), (-2.252, 1.184, 0.1292), (-2.28, 1.206, 0.1372), (-0.5898, 1.148, 0.1372), (-0.6275, 1.149, 0.1372), (-2.236, 1.205, 0.1372), (-1.934, 1.194, 0.1372), (-0.929, 1.159, 0.1372), (-0.5898, 1.148, 0.0), (-0.5898, 1.148, 0.01363), (-0.5898, 1.148, 0.1252), (-2.28, 1.206, 0.0), (-2.28, 1.206, 0.01367), (-2.28, 1.206, 0.1252), (-2.675, 1.511, 0.02671), (-0.8904, 1.449, 0.02671), (-0.9302, 1.45, 0.02671), (-2.628, 1.509, 0.02671), (-2.408, 1.501, 0.02671), (-1.151, 1.458, 0.02671), (-0.8904, 1.449, 0.0), (-0.8904, 1.449, 0.002654), (-0.8904, 1.449, 0.02437), (-2.675, 1.511, 0.0), (-2.675, 1.511, 0.003532), (-2.675, 1.511, 0.02335), (-2.689, 1.522, 0.02098), (-0.9029, 1.46, 0.02098), (-0.9428, 1.461, 0.02098), (-2.642, 1.52, 0.02098), (-2.431, 1.513, 0.02098), (-1.154, 1.469, 0.02098), (-0.9004, 1.458, -1.645e-11), (-0.9007, 1.458, 0.002085), (-0.9027, 1.46, 0.01915), (-2.687, 1.52, -1.245e-11), (-2.687, 1.52, 0.002846), (-2.689, 1.522, 0.01826), (-0.07483, 0.9088, 0.1416), (0.9088, 0.07483, 0.1416), (1.522, 2.689, 0.01826), (1.52, 2.687, 0.002846), (1.52, 2.687, -1.245e-11), (1.46, 0.9027, 0.01915), (1.458, 0.9007, 0.002085), (1.458, 0.9004, -1.645e-11), (1.469, 1.154, 0.02098), (1.513, 2.431, 0.02098), (1.52, 2.642, 0.02098), (1.461, 0.9428, 0.02098), (1.46, 0.9029, 0.02098), (1.522, 2.689, 0.02098), (1.511, 2.675, 0.02335), (1.511, 2.675, 0.003532), (1.511, 2.675, 0.0), (1.449, 0.8904, 0.02437), (1.449, 0.8904, 0.002654), (1.449, 0.8904, 0.0), (1.458, 1.151, 0.02671), (1.501, 2.408, 0.02671), (1.509, 2.628, 0.02671), (1.45, 0.9302, 0.02671), (1.449, 0.8904, 0.02671), (1.511, 2.675, 0.02671), (1.206, 2.28, 0.1252), (1.206, 2.28, 0.01367), (1.206, 2.28, 0.0), (1.148, 0.5898, 0.1252), (1.148, 0.5898, 0.01363), (1.148, 0.5898, 0.0), (1.159, 0.929, 0.1372), (1.194, 1.934, 0.1372), (1.205, 2.236, 0.1372), (1.149, 0.6275, 0.1372), (1.148, 0.5898, 0.1372), (1.206, 2.28, 0.1372), (1.184, 2.252, 0.1292), (1.184, 2.252, 0.01407), (1.184, 2.252, 0.0), (1.132, 0.5684, 0.1292), (1.132, 0.5684, 0.01407), (1.132, 0.5684, 0.0), (1.137, 0.9029, 0.1416), (1.173, 1.905, 0.1416), (1.182, 2.208, 0.1416), (1.133, 0.605, 0.1416), (1.132, 0.5684, 0.1416), (1.184, 2.252, 0.1416), (0.4851, 1.381, 0.1292), (1.194, 2.265, 0.1292), (1.516, 2.683, 0.02144), (1.551, 2.727, -1.09e-11), (-0.0856, 1.053, 0.1292), (0.2143, 1.112, 0.1292), (0.4851, 1.381, 0.01407), (1.194, 2.265, 0.01407), (1.516, 2.683, 0.003341), (1.542, 2.716, -7.268e-11), (-0.0856, 1.053, 0.01407), (0.2143, 1.112, 0.01407), (0.2143, 1.112, 0.0), (0.4851, 1.381, 0.0), (1.194, 2.265, 0.0), (1.516, 2.683, 0.0), (1.541, 2.714, -8.408e-11), (-0.0856, 1.053, 0.0), (1.489, 0.941, -9.725e-12), (1.455, 0.896, 0.02247), (1.136, 0.5778, 0.1292), (1.076, 0.4203, 0.1292), (1.053, 0.0856, 0.1292), (1.048, 0.2541, 0.1292), (1.479, 0.9276, -1e-10), (1.455, 0.896, 0.002447), (1.136, 0.5778, 0.01407), (1.076, 0.4203, 0.01407), (1.053, 0.0856, 0.01407), (1.048, 0.2541, 0.01407), (1.478, 0.926, -1.11e-10), (1.455, 0.896, 0.0), (1.136, 0.5778, 0.0), (1.076, 0.4203, 0.0), (1.048, 0.2541, 0.0), (1.053, 0.0856, 0.0), (0.9105, 0.4309, 0.1416), (0.3017, 0.9668, 0.1416), (0.597, 1.229, 0.1416), (0.9748, 0.632, 0.1416), (1.182, 1.916, 0.1416), (1.148, 0.9202, 0.1416), (1.545, 2.514, 0.0), (1.498, 1.151, 0.0), (1.507, 2.417, 0.02463), (1.464, 1.155, 0.02463), (-0.08224, 1.036, 0.1416), (-0.0856, 1.053, 0.1416), (1.053, 0.0856, 0.1416), (1.036, 0.08224, 0.1416), (1.028, 0.2547, 0.1416), (1.048, 0.2541, 0.1416), (0.2176, 1.094, 0.1416), (0.5006, 1.355, 0.1416), (1.193, 2.22, 0.1416), (1.551, 2.682, 0.0), (1.515, 2.636, 0.02463), (1.063, 0.4417, 0.1416), (1.137, 0.6155, 0.1416), (1.492, 0.9823, 0.0), (1.456, 0.9359, 0.02463), (1.076, 0.4203, 0.1416), (1.136, 0.5778, 0.1416), (1.455, 0.896, 0.02463), (1.49, 0.9424, 0.0), (1.552, 2.729, 0.0), (1.516, 2.683, 0.02463), (1.194, 2.265, 0.1416), (0.4851, 1.381, 0.1416), (0.2143, 1.112, 0.1416), (1.112, -0.2143, 0.1416), (1.381, -0.4851, 0.1416), (2.265, -1.194, 0.1416), (2.683, -1.516, 0.02463), (2.729, -1.552, 0.0), (0.9424, -1.49, 0.0), (0.896, -1.455, 0.02463), (0.5778, -1.136, 0.1416), (0.4203, -1.076, 0.1416), (0.9359, -1.456, 0.02463), (0.9823, -1.492, 0.0), (0.6155, -1.137, 0.1416), (0.4417, -1.063, 0.1416), (2.636, -1.515, 0.02463), (2.682, -1.551, 0.0), (2.22, -1.193, 0.1416), (1.355, -0.5006, 0.1416), (1.094, -0.2176, 0.1416), (0.2541, -1.048, 0.1416), (0.2547, -1.028, 0.1416), (0.08224, -1.036, 0.1416), (0.0856, -1.053, 0.1416), (1.155, -1.464, 0.02463), (2.417, -1.507, 0.02463), (1.151, -1.498, 0.0), (2.514, -1.545, 0.0), (0.9202, -1.148, 0.1416), (1.916, -1.182, 0.1416), (0.632, -0.9748, 0.1416), (1.229, -0.597, 0.1416), (0.9668, -0.3017, 0.1416), (0.4309, -0.9105, 0.1416), (0.0856, -1.053, 0.0), (0.2541, -1.048, 0.0), (0.4203, -1.076, 0.0), (0.5778, -1.136, 0.0), (0.896, -1.455, 0.0), (0.926, -1.478, -1.11e-10), (0.2541, -1.048, 0.01407), (0.0856, -1.053, 0.01407), (0.4203, -1.076, 0.01407), (0.5778, -1.136, 0.01407), (0.896, -1.455, 0.002447), (0.9276, -1.479, -1e-10), (0.2541, -1.048, 0.1292), (0.0856, -1.053, 0.1292), (0.4203, -1.076, 0.1292), (0.5778, -1.136, 0.1292), (0.896, -1.455, 0.02247), (0.941, -1.489, -9.725e-12), (2.714, -1.541, -8.408e-11), (2.683, -1.516, 0.0), (2.265, -1.194, 0.0), (1.381, -0.4851, 0.0), (1.112, -0.2143, 0.0), (1.112, -0.2143, 0.01407), (2.716, -1.542, -7.268e-11), (2.683, -1.516, 0.003341), (2.265, -1.194, 0.01407), (1.381, -0.4851, 0.01407), (1.112, -0.2143, 0.1292), (2.727, -1.551, -1.09e-11), (2.683, -1.516, 0.02144), (2.265, -1.194, 0.1292), (1.381, -0.4851, 0.1292), (2.252, -1.184, 0.1416), (0.5684, -1.132, 0.1416), (0.605, -1.133, 0.1416), (2.208, -1.182, 0.1416), (1.905, -1.173, 0.1416), (0.9029, -1.137, 0.1416), (0.5684, -1.132, 0.0), (0.5684, -1.132, 0.01407), (0.5684, -1.132, 0.1292), (2.252, -1.184, 0.0), (2.252, -1.184, 0.01407), (2.252, -1.184, 0.1292), (2.28, -1.206, 0.1372), (0.5898, -1.148, 0.1372), (0.6275, -1.149, 0.1372), (2.236, -1.205, 0.1372), (1.934, -1.194, 0.1372), (0.929, -1.159, 0.1372), (0.5898, -1.148, 0.0), (0.5898, -1.148, 0.01363), (0.5898, -1.148, 0.1252), (2.28, -1.206, 0.0), (2.28, -1.206, 0.01367), (2.28, -1.206, 0.1252), (2.675, -1.511, 0.02671), (0.8904, -1.449, 0.02671), (0.9302, -1.45, 0.02671), (2.628, -1.509, 0.02671), (2.408, -1.501, 0.02671), (1.151, -1.458, 0.02671), (0.8904, -1.449, 0.0), (0.8904, -1.449, 0.002654), (0.8904, -1.449, 0.02437), (2.675, -1.511, 0.0), (2.675, -1.511, 0.003532), (2.675, -1.511, 0.02335), (2.689, -1.522, 0.02098), (0.9029, -1.46, 0.02098), (0.9428, -1.461, 0.02098), (2.642, -1.52, 0.02098), (2.431, -1.513, 0.02098), (1.154, -1.469, 0.02098), (0.9004, -1.458, -1.645e-11), (0.9007, -1.458, 0.002085), (0.9027, -1.46, 0.01915), (2.687, -1.52, -1.245e-11), (2.687, -1.52, 0.002846), (2.689, -1.522, 0.01826), (0.07483, -0.9088, 0.1416), (-0.9088, -0.07483, 0.1416), (-1.522, -2.689, 0.01826), (-1.52, -2.687, 0.002846), (-1.52, -2.687, -1.245e-11), (-1.46, -0.9027, 0.01915), (-1.458, -0.9007, 0.002085), (-1.458, -0.9004, -1.645e-11), (-1.469, -1.154, 0.02098), (-1.513, -2.431, 0.02098), (-1.52, -2.642, 0.02098), (-1.461, -0.9428, 0.02098), (-1.46, -0.9029, 0.02098), (-1.522, -2.689, 0.02098), (-1.511, -2.675, 0.02335), (-1.511, -2.675, 0.003532), (-1.511, -2.675, 0.0), (-1.449, -0.8904, 0.02437), (-1.449, -0.8904, 0.002654), (-1.449, -0.8904, 0.0), (-1.458, -1.151, 0.02671), (-1.501, -2.408, 0.02671), (-1.509, -2.628, 0.02671), (-1.45, -0.9302, 0.02671), (-1.449, -0.8904, 0.02671), (-1.511, -2.675, 0.02671), (-1.206, -2.28, 0.1252), (-1.206, -2.28, 0.01367), (-1.206, -2.28, 0.0), (-1.148, -0.5898, 0.1252), (-1.148, -0.5898, 0.01363), (-1.148, -0.5898, 0.0), (-1.159, -0.929, 0.1372), (-1.194, -1.934, 0.1372), (-1.205, -2.236, 0.1372), (-1.149, -0.6275, 0.1372), (-1.148, -0.5898, 0.1372), (-1.206, -2.28, 0.1372), (-1.184, -2.252, 0.1292), (-1.184, -2.252, 0.01407), (-1.184, -2.252, 0.0), (-1.132, -0.5684, 0.1292), (-1.132, -0.5684, 0.01407), (-1.132, -0.5684, 0.0), (-1.137, -0.9029, 0.1416), (-1.173, -1.905, 0.1416), (-1.182, -2.208, 0.1416), (-1.133, -0.605, 0.1416), (-1.132, -0.5684, 0.1416), (-1.184, -2.252, 0.1416), (-0.4851, -1.381, 0.1292), (-1.194, -2.265, 0.1292), (-1.516, -2.683, 0.02144), (-1.551, -2.727, -1.09e-11), (-0.2143, -1.112, 0.1292), (-0.4851, -1.381, 0.01407), (-1.194, -2.265, 0.01407), (-1.516, -2.683, 0.003341), (-1.542, -2.716, -7.268e-11), (-0.2143, -1.112, 0.01407), (-0.2143, -1.112, 0.0), (-0.4851, -1.381, 0.0), (-1.194, -2.265, 0.0), (-1.516, -2.683, 0.0), (-1.541, -2.714, -8.408e-11), (-1.489, -0.941, -9.725e-12), (-1.455, -0.896, 0.02247), (-1.136, -0.5778, 0.1292), (-1.076, -0.4203, 0.1292), (-1.048, -0.2541, 0.1292), (-1.479, -0.9276, -1e-10), (-1.455, -0.896, 0.002447), (-1.136, -0.5778, 0.01407), (-1.076, -0.4203, 0.01407), (-1.053, -0.0856, 0.01407), (-1.048, -0.2541, 0.01407), (-1.478, -0.926, -1.11e-10), (-1.455, -0.896, 0.0), (-1.136, -0.5778, 0.0), (-1.076, -0.4203, 0.0), (-1.048, -0.2541, 0.0), (-1.053, -0.0856, 0.0), (-0.9105, -0.4309, 0.1416), (-0.3017, -0.9668, 0.1416), (-0.597, -1.229, 0.1416), (-0.9748, -0.632, 0.1416), (-1.182, -1.916, 0.1416), (-1.148, -0.9202, 0.1416), (-1.545, -2.514, 0.0), (-1.498, -1.151, 0.0), (-1.507, -2.417, 0.02463), (-1.464, -1.155, 0.02463), (-1.053, -0.0856, 0.1416), (-1.036, -0.08224, 0.1416), (-1.028, -0.2547, 0.1416), (-1.048, -0.2541, 0.1416), (-0.2176, -1.094, 0.1416), (-0.5006, -1.355, 0.1416), (-1.193, -2.22, 0.1416), (-1.551, -2.682, 0.0), (-1.515, -2.636, 0.02463), (-1.063, -0.4417, 0.1416), (-1.137, -0.6155, 0.1416), (-1.492, -0.9823, 0.0), (-1.456, -0.9359, 0.02463), (-1.076, -0.4203, 0.1416), (-1.136, -0.5778, 0.1416), (-1.455, -0.896, 0.02463), (-1.49, -0.9424, 0.0), (-1.552, -2.729, 0.0), (-1.516, -2.683, 0.02463), (-1.194, -2.265, 0.1416), (-0.4851, -1.381, 0.1416), (-0.2143, -1.112, 0.1416), (1.575, -1.478, 0.02463), (1.996, -1.493, 0.02463), (1.605, -1.513, 0.0), (2.059, -1.529, 0.0), (1.252, -1.159, 0.1416), (1.584, -1.171, 0.1416), (0.8309, -0.8489, 0.1416), (1.03, -0.723, 0.1416), (0.7882, -0.5046, 0.1416), (0.6095, -0.7076, 0.1416), (1.571, -1.161, 0.1416), (1.237, -1.149, 0.1416), (1.599, -1.183, 0.1372), (1.264, -1.171, 0.1372), (1.989, -1.487, 0.02671), (1.57, -1.472, 0.02671), (2.005, -1.498, 0.02098), (1.58, -1.483, 0.02098), (1.483, 1.58, 0.02098), (1.498, 2.005, 0.02098), (1.472, 1.57, 0.02671), (1.487, 1.989, 0.02671), (1.171, 1.264, 0.1372), (1.183, 1.599, 0.1372), (1.149, 1.237, 0.1416), (1.161, 1.571, 0.1416), (0.7076, 0.6095, 0.1416), (0.5046, 0.7882, 0.1416), (0.723, 1.03, 0.1416), (0.8489, 0.8309, 0.1416), (1.171, 1.584, 0.1416), (1.159, 1.252, 0.1416), (1.529, 2.059, 0.0), (1.513, 1.605, 0.0), (1.493, 1.996, 0.02463), (1.478, 1.575, 0.02463), (-1.575, 1.478, 0.02463), (-1.996, 1.493, 0.02463), (-1.605, 1.513, 0.0), (-2.059, 1.529, 0.0), (-1.252, 1.159, 0.1416), (-1.584, 1.171, 0.1416), (-0.8309, 0.8489, 0.1416), (-1.03, 0.723, 0.1416), (-0.7882, 0.5046, 0.1416), (-0.6095, 0.7076, 0.1416), (-1.571, 1.161, 0.1416), (-1.237, 1.149, 0.1416), (-1.599, 1.183, 0.1372), (-1.264, 1.171, 0.1372), (-1.989, 1.487, 0.02671), (-1.57, 1.472, 0.02671), (-2.005, 1.498, 0.02098), (-1.58, 1.483, 0.02098), (-1.483, -1.58, 0.02098), (-1.498, -2.005, 0.02098), (-1.472, -1.57, 0.02671), (-1.487, -1.989, 0.02671), (-1.171, -1.264, 0.1372), (-1.183, -1.599, 0.1372), (-1.149, -1.237, 0.1416), (-1.161, -1.571, 0.1416), (-0.7076, -0.6095, 0.1416), (-0.5046, -0.7882, 0.1416), (-0.723, -1.03, 0.1416), (-0.8489, -0.8309, 0.1416), (-1.171, -1.584, 0.1416), (-1.159, -1.252, 0.1416), (-1.529, -2.059, 0.0), (-1.513, -1.605, 0.0), (-1.493, -1.996, 0.02463), (-1.478, -1.575, 0.02463), (8.912e-08, 0.3307, 0.1269), (0.1022, 0.3145, 0.1269), (0.1944, 0.2676, 0.1269), (0.2676, 0.1944, 0.1269), (0.3145, 0.1022, 0.1269), (0.3307, 6.07e-08, 0.1269), (0.3145, -0.1022, 0.1269), (0.2676, -0.1944, 0.1269), (0.1944, -0.2676, 0.1269), (0.1022, -0.3145, 0.1269), (-1.865e-08, -0.3307, 0.1269), (-0.1022, -0.3145, 0.1269), (-0.1944, -0.2676, 0.1269), (-0.2676, -0.1944, 0.1269), (-0.3145, -0.1022, 0.1269), (-0.3307, 3.945e-07, 0.1269), (-0.3145, 0.1022, 0.1269), (-0.2676, 0.1944, 0.1269), (-0.1944, 0.2676, 0.1269), (-0.1022, 0.3145, 0.1269), (-0.1143, 0.3518, 0.1416), (-0.2174, 0.2992, 0.1416), (-0.2992, 0.2174, 0.1416), (-0.3518, 0.1143, 0.1416), (-0.3699, 4.204e-07, 0.1416), (-0.3518, -0.1143, 0.1416), (-0.2992, -0.2174, 0.1416), (-0.2174, -0.2992, 0.1416), (-0.1143, -0.3518, 0.1416), (-3.602e-08, -0.3699, 0.1416), (0.1143, -0.3518, 0.1416), (0.2174, -0.2992, 0.1416), (0.2992, -0.2174, 0.1416), (0.3518, -0.1143, 0.1416), (0.3699, 4.708e-08, 0.1416), (0.3518, 0.1143, 0.1416), (0.2992, 0.2174, 0.1416), (0.2174, 0.2992, 0.1416), (0.1143, 0.3518, 0.1416), (8.45e-08, 0.3699, 0.1416), (8.418e-08, 0.3732, 0.1416), (0.1153, 0.3549, 0.1416), (0.2193, 0.3019, 0.1416), (0.3019, 0.2193, 0.1416), (0.3549, 0.1153, 0.1416), (0.3732, 4.591e-08, 0.1416), (0.3549, -0.1153, 0.1416), (0.3019, -0.2193, 0.1416), (0.2193, -0.3019, 0.1416), (0.1153, -0.3549, 0.1416), (-3.741e-08, -0.3732, 0.1416), (-0.1153, -0.3549, 0.1416), (-0.2193, -0.3019, 0.1416), (-0.3019, -0.2193, 0.1416), (-0.3549, -0.1153, 0.1416), (-0.3732, 4.226e-07, 0.1416), (-0.3549, 0.1153, 0.1416), (-0.3019, 0.2193, 0.1416), (-0.2193, 0.3019, 0.1416), (-0.1153, 0.3549, 0.1416), (-0.1022, 0.3145, 0.1237), (-0.1944, 0.2676, 0.1237), (-0.2676, 0.1944, 0.1237), (-0.3145, 0.1022, 0.1237), (-0.3307, 3.945e-07, 0.1237), (-0.3145, -0.1022, 0.1237), (-0.2676, -0.1944, 0.1237), (-0.1944, -0.2676, 0.1237), (-0.1022, -0.3145, 0.1237), (-1.865e-08, -0.3307, 0.1237), (0.1022, -0.3145, 0.1237), (0.1944, -0.2676, 0.1237), (0.2676, -0.1944, 0.1237), (0.3145, -0.1022, 0.1237), (0.3307, 6.07e-08, 0.1237), (0.3145, 0.1022, 0.1237), (0.2676, 0.1944, 0.1237), (0.1944, 0.2676, 0.1237), (0.1022, 0.3145, 0.1237), (8.912e-08, 0.3307, 0.1237), (-0.1103, 0.3394, 0.1367), (-0.1062, 0.3269, 0.1318), (8.604e-08, 0.3568, 0.1367), (8.758e-08, 0.3438, 0.1318), (-0.2021, 0.2781, 0.1318), (-0.2097, 0.2887, 0.1367), (-0.2887, 0.2097, 0.1367), (-0.2781, 0.2021, 0.1318), (-0.3269, 0.1062, 0.1318), (-0.3393, 0.1103, 0.1367), (-0.3568, 4.118e-07, 0.1367), (-0.3438, 4.031e-07, 0.1318), (-0.3269, -0.1062, 0.1318), (-0.3393, -0.1103, 0.1367), (-0.2781, -0.2021, 0.1318), (-0.2887, -0.2097, 0.1367), (-0.2097, -0.2887, 0.1367), (-0.2021, -0.2781, 0.1318), (-0.1062, -0.3269, 0.1318), (-0.1103, -0.3393, 0.1367), (-2.444e-08, -0.3438, 0.1318), (-3.023e-08, -0.3568, 0.1367), (0.1103, -0.3393, 0.1367), (0.1062, -0.3269, 0.1318), (0.2097, -0.2887, 0.1367), (0.2021, -0.2781, 0.1318), (0.2781, -0.2021, 0.1318), (0.2887, -0.2097, 0.1367), (0.3269, -0.1062, 0.1318), (0.3393, -0.1103, 0.1367), (0.3438, 5.616e-08, 0.1318), (0.3568, 5.162e-08, 0.1367), (0.3393, 0.1103, 0.1367), (0.3269, 0.1062, 0.1318), (0.2781, 0.2021, 0.1318), (0.2887, 0.2097, 0.1367), (0.2097, 0.2887, 0.1367), (0.2021, 0.2781, 0.1318), (0.1062, 0.3269, 0.1318), (0.1103, 0.3393, 0.1367), (8.912e-08, 0.3307, 0.0), (0.1022, 0.3145, 0.0), (0.1944, 0.2676, 0.0), (0.2676, 0.1944, 0.0), (0.3145, 0.1022, 0.0), (0.3307, 6.07e-08, 0.0), (0.3145, -0.1022, 0.0), (0.2676, -0.1944, 0.0), (0.1944, -0.2676, 0.0), (0.1022, -0.3145, 0.0), (-1.865e-08, -0.3307, 0.0), (-0.1022, -0.3145, 0.0), (-0.1944, -0.2676, 0.0), (-0.2676, -0.1944, 0.0), (-0.3145, -0.1022, 0.0), (-0.3307, 3.945e-07, 0.0), (-0.3145, 0.1022, 0.0), (-0.2676, 0.1944, 0.0), (-0.1944, 0.2676, 0.0), (-0.1022, 0.3145, 0.0), (0.1022, 0.3145, 0.004777), (8.912e-08, 0.3307, 0.004777), (0.1944, 0.2676, 0.004777), (0.2676, 0.1944, 0.004777), (0.3145, 0.1022, 0.004777), (0.3307, 6.07e-08, 0.004777), (0.3145, -0.1022, 0.004777), (0.2676, -0.1944, 0.004777), (0.1944, -0.2676, 0.004777), (0.1022, -0.3145, 0.004777), (-1.865e-08, -0.3307, 0.004777), (-0.1022, -0.3145, 0.004777), (-0.1944, -0.2676, 0.004777), (-0.2676, -0.1944, 0.004777), (-0.3145, -0.1022, 0.004777), (-0.3307, 3.945e-07, 0.004777), (-0.3145, 0.1022, 0.004777), (-0.2676, 0.1944, 0.004777), (-0.1944, 0.2676, 0.004777), (-0.1022, 0.3145, 0.004777), (-0.2982, -0.4657, 0.1416), (-0.4181, -0.3602, 0.1416), (-0.3602, 0.4181, 0.1416), (-0.4657, 0.2982, 0.1416), (0.2982, 0.4657, 0.1416), (0.4181, 0.3602, 0.1416), (0.3602, -0.4181, 0.1416), (0.4657, -0.2982, 0.1416), (-0.1783, -0.5713, 0.1416), (-0.538, -0.2546, 0.1416), (-0.537, -0.04421, 0.1416), (0.04421, -0.537, 0.1416), (0.2546, -0.538, 0.1416), (0.5713, -0.1783, 0.1416), (0.1783, 0.5713, 0.1416), (0.538, 0.2546, 0.1416), (0.537, 0.04421, 0.1416), (-0.04421, 0.537, 0.1416), (-0.2546, 0.538, 0.1416), (-0.5713, 0.1783, 0.1416), (-0.1521, 0.468, 0.1416), (-0.2892, 0.3981, 0.1416), (-0.3981, 0.2892, 0.1416), (-0.468, 0.1521, 0.1416), (-0.492, 5.04e-07, 0.1416), (-0.468, -0.1521, 0.1416), (-0.3981, -0.2892, 0.1416), (-0.2892, -0.3981, 0.1416), (-0.1521, -0.468, 0.1416), (-8.58e-08, -0.492, 0.1416), (0.1521, -0.468, 0.1416), (0.2892, -0.3981, 0.1416), (0.3981, -0.2892, 0.1416), (0.468, -0.1521, 0.1416), (0.492, 7.37e-09, 0.1416), (0.468, 0.1521, 0.1416), (0.3981, 0.2892, 0.1416), (0.2892, 0.3981, 0.1416), (0.1521, 0.468, 0.1416), (7.453e-08, 0.492, 0.1416)], [], [(0, 434, 435, 17), (0, 17, 16, 1), (8, 12, 19, 18), (19, 205, 206, 18), (19, 12, 26, 29), (28, 27, 16, 17), (35, 169, 176, 30), (36, 35, 30, 31), (18, 206, 163, 40), (40, 163, 169, 35), (8, 18, 40, 41), (41, 40, 35, 36), (50, 49, 423, 416), (50, 54, 48, 49), (0, 55, 56, 434), (55, 50, 416, 56), (0, 1, 60, 55), (55, 60, 54, 50), (7, 11, 63, 62), (62, 63, 12, 8), (15, 2, 61, 64), (64, 61, 1, 16), (25, 15, 64, 65), (65, 64, 16, 27), (11, 24, 66, 63), (63, 66, 26, 12), (32, 37, 68, 67), (67, 68, 36, 31), (42, 7, 62, 69), (69, 62, 8, 41), (37, 42, 69, 68), (68, 69, 41, 36), (48, 54, 71, 70), (70, 71, 53, 47), (60, 1, 61, 72), (72, 61, 2, 59), (54, 60, 72, 71), (71, 72, 59, 53), (7, 74, 75, 11), (15, 76, 73, 2), (25, 77, 76, 15), (11, 75, 78, 24), (32, 79, 80, 37), (42, 81, 74, 7), (37, 80, 81, 42), (82, 47, 53, 83), (84, 59, 2, 73), (83, 53, 59, 84), (74, 86, 87, 75), (86, 6, 9, 87), (76, 88, 85, 73), (88, 13, 3, 85), (77, 89, 88, 76), (89, 21, 13, 88), (75, 87, 90, 78), (87, 9, 20, 90), (79, 91, 92, 80), (91, 33, 38, 92), (81, 93, 86, 74), (93, 43, 6, 86), (80, 92, 93, 81), (92, 38, 43, 93), (46, 94, 95, 52), (94, 82, 83, 95), (58, 96, 85, 3), (96, 84, 73, 85), (52, 95, 96, 58), (95, 83, 84, 96), (6, 98, 99, 9), (98, 5, 10, 99), (13, 100, 97, 3), (100, 14, 4, 97), (21, 101, 100, 13), (101, 23, 14, 100), (9, 99, 102, 20), (99, 10, 22, 102), (33, 103, 104, 38), (103, 34, 39, 104), (43, 105, 98, 6), (105, 44, 5, 98), (38, 104, 105, 43), (104, 39, 44, 105), (45, 106, 107, 51), (106, 46, 52, 107), (57, 108, 97, 4), (108, 58, 3, 97), (51, 107, 108, 57), (107, 52, 58, 108), (17, 435, 343, 28), (19, 29, 109, 205), (209, 195, 110, 208), (211, 205, 109, 196), (112, 167, 161, 111), (168, 112, 111, 162), (111, 161, 225, 122), (162, 111, 122, 224), (113, 174, 167, 112), (175, 113, 112, 168), (115, 183, 177, 114), (184, 115, 114, 178), (114, 177, 223, 121), (178, 114, 121, 222), (116, 189, 183, 115), (190, 116, 115, 184), (120, 218, 202, 117), (219, 120, 117, 204), (118, 201, 214, 119), (203, 118, 119, 215), (119, 214, 224, 122), (215, 119, 122, 225), (121, 223, 218, 120), (222, 121, 120, 219), (124, 136, 135, 123), (167, 124, 123, 161), (123, 135, 146, 134), (161, 123, 134, 225), (125, 137, 136, 124), (174, 125, 124, 167), (127, 184, 178, 126), (139, 127, 126, 138), (126, 178, 222, 133), (138, 126, 133, 145), (128, 190, 184, 127), (140, 128, 127, 139), (132, 219, 204, 129), (144, 132, 129, 141), (130, 203, 215, 131), (142, 130, 131, 143), (131, 215, 225, 134), (143, 131, 134, 146), (133, 222, 219, 132), (145, 133, 132, 144), (136, 166, 160, 135), (135, 160, 226, 146), (137, 173, 166, 136), (185, 139, 138, 179), (179, 138, 145, 221), (191, 140, 139, 185), (217, 144, 141, 200), (199, 142, 143, 213), (213, 143, 146, 226), (221, 145, 144, 217), (148, 147, 160, 166), (165, 159, 147, 148), (147, 158, 226, 160), (159, 227, 158, 147), (149, 148, 166, 173), (172, 165, 148, 149), (151, 150, 180, 186), (185, 179, 150, 151), (150, 157, 220, 180), (179, 221, 157, 150), (152, 151, 186, 192), (191, 185, 151, 152), (156, 153, 198, 216), (217, 200, 153, 156), (154, 155, 212, 197), (199, 213, 155, 154), (155, 158, 227, 212), (213, 226, 158, 155), (157, 156, 216, 220), (221, 217, 156, 157), (164, 159, 165, 170), (228, 227, 159, 164), (164, 170, 169, 163), (228, 164, 163, 206), (170, 165, 172, 171), (170, 171, 176, 169), (180, 182, 188, 186), (220, 210, 182, 180), (182, 181, 187, 188), (210, 207, 181, 182), (186, 188, 193, 192), (188, 187, 194, 193), (196, 197, 212, 211), (209, 216, 198, 195), (209, 208, 207, 210), (220, 216, 209, 210), (228, 211, 212, 227), (228, 206, 205, 211), (229, 207, 208, 246), (229, 246, 245, 230), (237, 241, 248, 247), (248, 249, 250, 247), (248, 241, 257, 260), (259, 258, 245, 246), (267, 268, 261, 262), (269, 267, 262, 263), (247, 250, 274, 273), (273, 274, 268, 267), (237, 247, 273, 275), (275, 273, 267, 269), (284, 283, 194, 187), (284, 288, 282, 283), (229, 289, 181, 207), (289, 284, 187, 181), (229, 230, 293, 289), (289, 293, 288, 284), (236, 240, 296, 295), (295, 296, 241, 237), (244, 231, 294, 297), (297, 294, 230, 245), (256, 244, 297, 298), (298, 297, 245, 258), (240, 255, 299, 296), (296, 299, 257, 241), (264, 270, 301, 300), (300, 301, 269, 263), (276, 236, 295, 302), (302, 295, 237, 275), (270, 276, 302, 301), (301, 302, 275, 269), (282, 288, 304, 303), (303, 304, 287, 281), (293, 230, 294, 305), (305, 294, 231, 292), (288, 293, 305, 304), (304, 305, 292, 287), (236, 307, 308, 240), (244, 309, 306, 231), (256, 310, 309, 244), (240, 308, 311, 255), (264, 312, 313, 270), (276, 314, 307, 236), (270, 313, 314, 276), (315, 281, 287, 316), (317, 292, 231, 306), (316, 287, 292, 317), (307, 319, 320, 308), (319, 235, 238, 320), (309, 321, 318, 306), (321, 242, 232, 318), (310, 322, 321, 309), (322, 252, 242, 321), (308, 320, 323, 311), (320, 238, 251, 323), (312, 324, 325, 313), (324, 265, 271, 325), (314, 326, 319, 307), (326, 277, 235, 319), (313, 325, 326, 314), (325, 271, 277, 326), (280, 327, 328, 286), (327, 315, 316, 328), (291, 329, 318, 232), (329, 317, 306, 318), (286, 328, 329, 291), (328, 316, 317, 329), (235, 331, 332, 238), (331, 234, 239, 332), (242, 333, 330, 232), (333, 243, 233, 330), (252, 334, 333, 242), (334, 254, 243, 333), (238, 332, 335, 251), (332, 239, 253, 335), (265, 336, 337, 271), (336, 266, 272, 337), (277, 338, 331, 235), (338, 278, 234, 331), (271, 337, 338, 277), (337, 272, 278, 338), (279, 339, 340, 285), (339, 280, 286, 340), (290, 341, 330, 233), (341, 291, 232, 330), (285, 340, 341, 290), (340, 286, 291, 341), (246, 208, 110, 259), (248, 260, 342, 249), (436, 424, 343, 435), (438, 249, 342, 425), (345, 399, 394, 344), (400, 345, 344, 395), (344, 394, 452, 355), (395, 344, 355, 451), (346, 405, 399, 345), (406, 346, 345, 400), (348, 412, 407, 347), (413, 348, 347, 408), (347, 407, 450, 354), (408, 347, 354, 449), (349, 418, 412, 348), (419, 349, 348, 413), (353, 445, 431, 350), (446, 353, 350, 433), (351, 430, 441, 352), (432, 351, 352, 442), (352, 441, 451, 355), (442, 352, 355, 452), (354, 450, 445, 353), (449, 354, 353, 446), (357, 369, 368, 356), (399, 357, 356, 394), (356, 368, 379, 367), (394, 356, 367, 452), (358, 370, 369, 357), (405, 358, 357, 399), (360, 413, 408, 359), (372, 360, 359, 371), (359, 408, 449, 366), (371, 359, 366, 378), (361, 419, 413, 360), (373, 361, 360, 372), (365, 446, 433, 362), (377, 365, 362, 374), (363, 432, 442, 364), (375, 363, 364, 376), (364, 442, 452, 367), (376, 364, 367, 379), (366, 449, 446, 365), (378, 366, 365, 377), (369, 398, 393, 368), (368, 393, 453, 379), (370, 404, 398, 369), (414, 372, 371, 409), (409, 371, 378, 448), (420, 373, 372, 414), (444, 377, 374, 429), (428, 375, 376, 440), (440, 376, 379, 453), (448, 378, 377, 444), (381, 380, 393, 398), (397, 392, 380, 381), (380, 391, 453, 393), (392, 454, 391, 380), (382, 381, 398, 404), (403, 397, 381, 382), (384, 383, 410, 415), (414, 409, 383, 384), (383, 390, 447, 410), (409, 448, 390, 383), (385, 384, 415, 421), (420, 414, 384, 385), (389, 386, 427, 443), (444, 429, 386, 389), (387, 388, 439, 426), (428, 440, 388, 387), (388, 391, 454, 439), (440, 453, 391, 388), (390, 389, 443, 447), (448, 444, 389, 390), (396, 392, 397, 401), (455, 454, 392, 396), (396, 401, 268, 274), (455, 396, 274, 250), (401, 397, 403, 402), (401, 402, 261, 268), (410, 411, 417, 415), (447, 437, 411, 410), (411, 56, 416, 417), (437, 434, 56, 411), (415, 417, 422, 421), (417, 416, 423, 422), (425, 426, 439, 438), (436, 443, 427, 424), (436, 435, 434, 437), (447, 443, 436, 437), (455, 438, 439, 454), (455, 250, 249, 438), (257, 462, 465, 260), (462, 463, 464, 465), (463, 258, 259, 464), (255, 460, 467, 299), (460, 461, 466, 467), (461, 256, 298, 466), (299, 467, 462, 257), (467, 466, 463, 462), (466, 298, 258, 463), (311, 469, 460, 255), (469, 468, 461, 460), (468, 310, 256, 461), (323, 471, 469, 311), (471, 470, 468, 469), (470, 322, 310, 468), (251, 456, 471, 323), (456, 457, 470, 471), (457, 252, 322, 470), (335, 473, 456, 251), (473, 472, 457, 456), (472, 334, 252, 457), (253, 458, 473, 335), (458, 459, 472, 473), (459, 254, 334, 472), (202, 489, 474, 117), (489, 488, 475, 474), (488, 201, 118, 475), (117, 474, 491, 204), (474, 475, 490, 491), (475, 118, 203, 490), (204, 491, 476, 129), (491, 490, 477, 476), (490, 203, 130, 477), (129, 476, 478, 141), (476, 477, 479, 478), (477, 130, 142, 479), (141, 478, 487, 200), (478, 479, 486, 487), (479, 142, 199, 486), (153, 480, 485, 198), (480, 481, 484, 485), (481, 154, 197, 484), (200, 487, 480, 153), (487, 486, 481, 480), (486, 199, 154, 481), (198, 485, 482, 195), (485, 484, 483, 482), (484, 197, 196, 483), (26, 498, 501, 29), (498, 499, 500, 501), (499, 27, 28, 500), (24, 496, 503, 66), (496, 497, 502, 503), (497, 25, 65, 502), (66, 503, 498, 26), (503, 502, 499, 498), (502, 65, 27, 499), (78, 505, 496, 24), (505, 504, 497, 496), (504, 77, 25, 497), (90, 507, 505, 78), (507, 506, 504, 505), (506, 89, 77, 504), (20, 492, 507, 90), (492, 493, 506, 507), (493, 21, 89, 506), (102, 509, 492, 20), (509, 508, 493, 492), (508, 101, 21, 493), (22, 494, 509, 102), (494, 495, 508, 509), (495, 23, 101, 508), (431, 525, 510, 350), (525, 524, 511, 510), (524, 430, 351, 511), (350, 510, 527, 433), (510, 511, 526, 527), (511, 351, 432, 526), (433, 527, 512, 362), (527, 526, 513, 512), (526, 432, 363, 513), (362, 512, 514, 374), (512, 513, 515, 514), (513, 363, 375, 515), (374, 514, 523, 429), (514, 515, 522, 523), (515, 375, 428, 522), (386, 516, 521, 427), (516, 517, 520, 521), (517, 387, 426, 520), (429, 523, 516, 386), (523, 522, 517, 516), (522, 428, 387, 517), (427, 521, 518, 424), (521, 520, 519, 518), (520, 426, 425, 519), (566, 569, 568, 567), (565, 570, 569, 566), (564, 571, 570, 565), (563, 572, 571, 564), (562, 573, 572, 563), (561, 574, 573, 562), (560, 575, 574, 561), (559, 576, 575, 560), (558, 577, 576, 559), (557, 578, 577, 558), (556, 579, 578, 557), (555, 580, 579, 556), (554, 581, 580, 555), (553, 582, 581, 554), (552, 583, 582, 553), (551, 584, 583, 552), (550, 585, 584, 551), (549, 586, 585, 550), (548, 587, 586, 549), (567, 568, 587, 548), (547, 588, 607, 528), (546, 589, 588, 547), (545, 590, 589, 546), (544, 591, 590, 545), (543, 592, 591, 544), (542, 593, 592, 543), (541, 594, 593, 542), (540, 595, 594, 541), (539, 596, 595, 540), (538, 597, 596, 539), (537, 598, 597, 538), (536, 599, 598, 537), (535, 600, 599, 536), (534, 601, 600, 535), (533, 602, 601, 534), (532, 603, 602, 533), (531, 604, 603, 532), (530, 605, 604, 531), (529, 606, 605, 530), (528, 607, 606, 529), (547, 528, 611, 609), (609, 611, 610, 608), (608, 610, 567, 548), (546, 547, 609, 612), (612, 609, 608, 613), (613, 608, 548, 549), (545, 546, 612, 615), (615, 612, 613, 614), (614, 613, 549, 550), (544, 545, 615, 616), (616, 615, 614, 617), (617, 614, 550, 551), (543, 544, 616, 619), (619, 616, 617, 618), (618, 617, 551, 552), (542, 543, 619, 620), (620, 619, 618, 621), (621, 618, 552, 553), (541, 542, 620, 622), (622, 620, 621, 623), (623, 621, 553, 554), (540, 541, 622, 625), (625, 622, 623, 624), (624, 623, 554, 555), (539, 540, 625, 626), (626, 625, 624, 627), (627, 624, 555, 556), (538, 539, 626, 628), (628, 626, 627, 629), (629, 627, 556, 557), (537, 538, 628, 631), (631, 628, 629, 630), (630, 629, 557, 558), (536, 537, 631, 633), (633, 631, 630, 632), (632, 630, 558, 559), (535, 536, 633, 634), (634, 633, 632, 635), (635, 632, 559, 560), (534, 535, 634, 636), (636, 634, 635, 637), (637, 635, 560, 561), (533, 534, 636, 638), (638, 636, 637, 639), (639, 637, 561, 562), (532, 533, 638, 641), (641, 638, 639, 640), (640, 639, 562, 563), (531, 532, 641, 642), (642, 641, 640, 643), (643, 640, 563, 564), (530, 531, 642, 645), (645, 642, 643, 644), (644, 643, 564, 565), (529, 530, 645, 646), (646, 645, 644, 647), (647, 644, 565, 566), (528, 529, 646, 611), (611, 646, 647, 610), (610, 647, 566, 567), (606, 607, 669, 668), (668, 669, 648, 649), (605, 606, 668, 670), (670, 668, 649, 650), (604, 605, 670, 671), (671, 670, 650, 651), (603, 604, 671, 672), (672, 671, 651, 652), (602, 603, 672, 673), (673, 672, 652, 653), (601, 602, 673, 674), (674, 673, 653, 654), (600, 601, 674, 675), (675, 674, 654, 655), (599, 600, 675, 676), (676, 675, 655, 656), (598, 599, 676, 677), (677, 676, 656, 657), (597, 598, 677, 678), (678, 677, 657, 658), (596, 597, 678, 679), (679, 678, 658, 659), (595, 596, 679, 680), (680, 679, 659, 660), (594, 595, 680, 681), (681, 680, 660, 661), (593, 594, 681, 682), (682, 681, 661, 662), (592, 593, 682, 683), (683, 682, 662, 663), (591, 592, 683, 684), (684, 683, 663, 664), (590, 591, 684, 685), (685, 684, 664, 665), (589, 590, 685, 686), (686, 685, 665, 666), (588, 589, 686, 687), (687, 686, 666, 667), (607, 588, 687, 669), (669, 687, 667, 648), (483, 196, 702, 692), (482, 483, 692, 693), (501, 500, 691, 690), (500, 28, 707, 691), (109, 29, 706, 705), (260, 465, 694, 700), (196, 109, 705, 702), (464, 259, 701, 695), (29, 501, 690, 706), (425, 342, 699, 696), (110, 195, 703, 704), (343, 424, 697, 698), (342, 260, 700, 699), (424, 518, 689, 697), (28, 343, 698, 707), (259, 110, 704, 701), (519, 425, 696, 688), (465, 464, 695, 694), (518, 519, 688, 689), (195, 482, 693, 703), (570, 725, 726, 569), (586, 709, 710, 585), (584, 711, 712, 583), (585, 710, 711, 584), (581, 714, 715, 580), (574, 721, 722, 573), (580, 715, 716, 579), (582, 713, 714, 581), (587, 708, 709, 586), (579, 716, 717, 578), (583, 712, 713, 582), (572, 723, 724, 571), (576, 719, 720, 575), (575, 720, 721, 574), (571, 724, 725, 570), (573, 722, 723, 572), (569, 726, 727, 568), (568, 727, 708, 587), (578, 717, 718, 577), (577, 718, 719, 576), (705, 727, 726, 702), (702, 726, 725, 692), (692, 725, 724, 693), (693, 724, 723, 703), (703, 723, 722, 704), (704, 722, 721, 701), (701, 721, 720, 695), (695, 720, 719, 694), (694, 719, 718, 700), (700, 718, 717, 699), (699, 717, 716, 696), (696, 716, 715, 688), (688, 715, 714, 689), (689, 714, 713, 697), (697, 713, 712, 698), (698, 712, 711, 707), (707, 711, 710, 691), (691, 710, 709, 690), (690, 709, 708, 706), (706, 708, 727, 705)])
me_circle_002.polygons.foreach_set('use_smooth', [True] * 656)
me_circle_002.materials.append(mat_metalbasic)
me_circle_002.use_remesh_preserve_volume = False
me_circle_002.use_remesh_preserve_attributes = False
me_circle_002.use_mirror_vertex_groups = False
me_circle_002.update()

# ---- objects
ob_star = bpy.data.objects.new('Star', me_circle)
ob_sun = bpy.data.objects.new('Sun', light_sun)
ob_camera = bpy.data.objects.new('Camera', cam_camera)
ob_shuriken = bpy.data.objects.new('Shuriken', me_circle_002)

# ---- transforms, parenting, visibility, modifiers, constraints
ob_star.location = (0.0, 0.0, 0.1416)
ob_star.rotation_euler = (0.0, 0.0, 2.484)
ob_star.lock_rotations_4d = False
ob_star.empty_display_type = 'ARROWS'
ob_star.lineart.crease_threshold = 0.0
_m = ob_star.modifiers.new('EdgeSplit', 'EDGE_SPLIT')
ob_sun.location = (0.0, 0.0, 0.0)
ob_sun.rotation_euler = (0.8859, -0.1238, 0.6822)
ob_sun.hide_viewport = True
ob_sun.lineart.crease_threshold = 0.0
ob_camera.location = (-0.05382, -6.688, 4.66)
ob_camera.rotation_euler = (0.9125, -0.1119, 0.08617)
ob_camera.hide_viewport = True
ob_camera.lineart.crease_threshold = 0.0
ob_shuriken.location = (0.0, 0.0, 0.0)
ob_shuriken.lineart.crease_threshold = 0.0
_m = ob_shuriken.modifiers.new('Subsurf', 'SUBSURF')
_m.uv_smooth = 'PRESERVE_CORNERS'
_m.quality = 1
_m.render_levels = 1
_m.show_only_control_edges = False

# ---- collection membership
col_collection_1.objects.link(ob_star)
col_collection_2.objects.link(ob_sun)
col_collection_2.objects.link(ob_camera)
col_collection_2.objects.link(ob_shuriken)

# ---- scene / render settings (as saved in the file)
scene.camera = ob_camera
scene.frame_start = 1; scene.frame_end = 250; scene.frame_set(1)
scene.render.engine = 'BLENDER_EEVEE_NEXT'
scene.render.image_settings.compression = 90
scene.render.resolution_x = 720
scene.render.resolution_y = 540
scene.render.bake_margin = 2
scene.render.bake_bias = 0.0
scene.cycles.use_denoising = False
scene.cycles.samples = 10
scene.cycles.sampling_pattern = 'TABULATED_SOBOL'
scene.cycles.light_sampling_threshold = 0.0
scene.cycles.use_adaptive_sampling = False
scene.cycles.use_light_tree = False
scene.cycles.blur_glossy = 0.0
scene.cycles.volume_bounces = 1
scene.cycles.pixel_filter_type = 'GAUSSIAN'
scene.cycles.sample_clamp_indirect = 0.0
scene.view_settings.view_transform = 'Standard'
bpy.context.view_layer.update()
